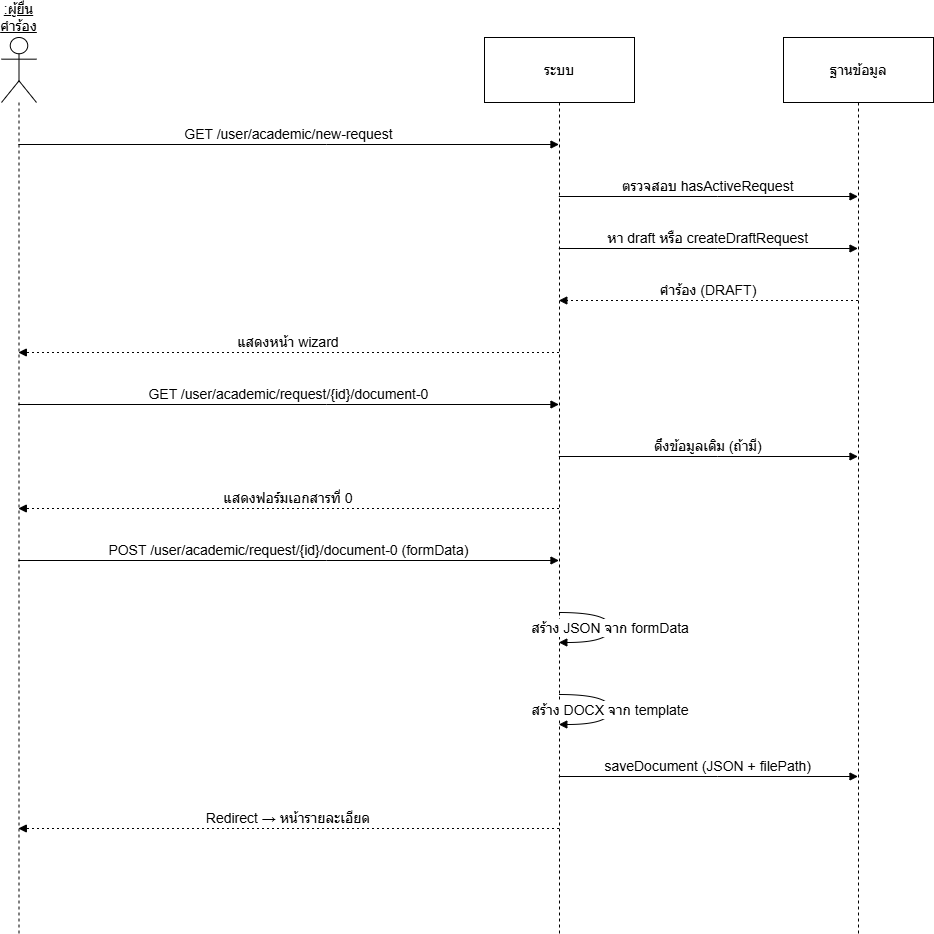

The diagram above was exported from draw.io. Its source (the exported page's mxGraphModel, read from the mxfile embedded in the PNG):
<mxGraphModel dx="1678" dy="1974" grid="1" gridSize="10" guides="1" tooltips="1" connect="1" arrows="1" fold="1" page="1" pageScale="1" pageWidth="850" pageHeight="1100" math="0" shadow="0">
  <root>
    <mxCell id="0" />
    <mxCell id="1" parent="0" />
    <mxCell id="HpyDkEUhuO1JyI0MiMum-1" parent="1" style="shape=umlLifeline;perimeter=lifelinePerimeter;whiteSpace=wrap;container=1;dropTarget=0;collapsible=0;recursiveResize=0;outlineConnect=0;portConstraint=eastwest;newEdgeStyle={&quot;edgeStyle&quot;:&quot;elbowEdgeStyle&quot;,&quot;elbow&quot;:&quot;vertical&quot;,&quot;curved&quot;:0,&quot;rounded&quot;:0};participant=umlActor;verticalAlign=bottom;labelPosition=center;verticalLabelPosition=top;align=center;size=65;fontSize=14;fontStyle=4" value=":ผู้ยื่นคำร้อง" vertex="1">
      <mxGeometry height="896" width="35" x="20" y="20" as="geometry" />
    </mxCell>
    <mxCell id="HpyDkEUhuO1JyI0MiMum-2" parent="1" style="shape=umlLifeline;perimeter=lifelinePerimeter;whiteSpace=wrap;container=1;dropTarget=0;collapsible=0;recursiveResize=0;outlineConnect=0;portConstraint=eastwest;newEdgeStyle={&quot;edgeStyle&quot;:&quot;elbowEdgeStyle&quot;,&quot;elbow&quot;:&quot;vertical&quot;,&quot;curved&quot;:0,&quot;rounded&quot;:0};size=65;fontSize=14;" value="ระบบ" vertex="1">
      <mxGeometry height="896" width="150" x="503" y="20" as="geometry" />
    </mxCell>
    <mxCell id="HpyDkEUhuO1JyI0MiMum-3" parent="1" style="shape=umlLifeline;perimeter=lifelinePerimeter;whiteSpace=wrap;container=1;dropTarget=0;collapsible=0;recursiveResize=0;outlineConnect=0;portConstraint=eastwest;newEdgeStyle={&quot;edgeStyle&quot;:&quot;elbowEdgeStyle&quot;,&quot;elbow&quot;:&quot;vertical&quot;,&quot;curved&quot;:0,&quot;rounded&quot;:0};size=65;fontSize=14;" value="ฐานข้อมูล" vertex="1">
      <mxGeometry height="896" width="150" x="802" y="20" as="geometry" />
    </mxCell>
    <mxCell id="HpyDkEUhuO1JyI0MiMum-4" edge="1" parent="1" source="HpyDkEUhuO1JyI0MiMum-1" style="verticalAlign=bottom;edgeStyle=elbowEdgeStyle;elbow=vertical;curved=0;rounded=0;endArrow=block;fontSize=14;" target="HpyDkEUhuO1JyI0MiMum-2" value="GET /user/academic/new-request">
      <mxGeometry relative="1" as="geometry">
        <Array as="points">
          <mxPoint x="345" y="127" />
        </Array>
      </mxGeometry>
    </mxCell>
    <mxCell id="HpyDkEUhuO1JyI0MiMum-5" edge="1" parent="1" source="HpyDkEUhuO1JyI0MiMum-2" style="verticalAlign=bottom;edgeStyle=elbowEdgeStyle;elbow=vertical;curved=0;rounded=0;endArrow=block;fontSize=14;" target="HpyDkEUhuO1JyI0MiMum-3" value="ตรวจสอบ hasActiveRequest">
      <mxGeometry relative="1" as="geometry">
        <Array as="points">
          <mxPoint x="736" y="179" />
        </Array>
      </mxGeometry>
    </mxCell>
    <mxCell id="HpyDkEUhuO1JyI0MiMum-6" edge="1" parent="1" source="HpyDkEUhuO1JyI0MiMum-2" style="verticalAlign=bottom;edgeStyle=elbowEdgeStyle;elbow=vertical;curved=0;rounded=0;endArrow=block;fontSize=14;" target="HpyDkEUhuO1JyI0MiMum-3" value="หา draft หรือ createDraftRequest">
      <mxGeometry relative="1" as="geometry">
        <Array as="points">
          <mxPoint x="736" y="231" />
        </Array>
      </mxGeometry>
    </mxCell>
    <mxCell id="HpyDkEUhuO1JyI0MiMum-7" edge="1" parent="1" source="HpyDkEUhuO1JyI0MiMum-3" style="verticalAlign=bottom;edgeStyle=elbowEdgeStyle;elbow=vertical;curved=0;rounded=0;dashed=1;dashPattern=2 3;endArrow=block;fontSize=14;" target="HpyDkEUhuO1JyI0MiMum-2" value="คำร้อง (DRAFT)">
      <mxGeometry relative="1" as="geometry">
        <Array as="points">
          <mxPoint x="739" y="283" />
        </Array>
      </mxGeometry>
    </mxCell>
    <mxCell id="HpyDkEUhuO1JyI0MiMum-8" edge="1" parent="1" source="HpyDkEUhuO1JyI0MiMum-2" style="verticalAlign=bottom;edgeStyle=elbowEdgeStyle;elbow=vertical;curved=0;rounded=0;dashed=1;dashPattern=2 3;endArrow=block;fontSize=14;" target="HpyDkEUhuO1JyI0MiMum-1" value="แสดงหน้า wizard">
      <mxGeometry relative="1" as="geometry">
        <Array as="points">
          <mxPoint x="348" y="335" />
        </Array>
      </mxGeometry>
    </mxCell>
    <mxCell id="HpyDkEUhuO1JyI0MiMum-9" edge="1" parent="1" source="HpyDkEUhuO1JyI0MiMum-1" style="verticalAlign=bottom;edgeStyle=elbowEdgeStyle;elbow=vertical;curved=0;rounded=0;endArrow=block;fontSize=14;" target="HpyDkEUhuO1JyI0MiMum-2" value="GET /user/academic/request/{id}/document-0">
      <mxGeometry relative="1" as="geometry">
        <Array as="points">
          <mxPoint x="345" y="387" />
        </Array>
      </mxGeometry>
    </mxCell>
    <mxCell id="HpyDkEUhuO1JyI0MiMum-10" edge="1" parent="1" source="HpyDkEUhuO1JyI0MiMum-2" style="verticalAlign=bottom;edgeStyle=elbowEdgeStyle;elbow=vertical;curved=0;rounded=0;endArrow=block;fontSize=14;" target="HpyDkEUhuO1JyI0MiMum-3" value="ดึงข้อมูลเดิม (ถ้ามี)">
      <mxGeometry relative="1" as="geometry">
        <Array as="points">
          <mxPoint x="736" y="439" />
        </Array>
      </mxGeometry>
    </mxCell>
    <mxCell id="HpyDkEUhuO1JyI0MiMum-11" edge="1" parent="1" source="HpyDkEUhuO1JyI0MiMum-2" style="verticalAlign=bottom;edgeStyle=elbowEdgeStyle;elbow=vertical;curved=0;rounded=0;dashed=1;dashPattern=2 3;endArrow=block;fontSize=14;" target="HpyDkEUhuO1JyI0MiMum-1" value="แสดงฟอร์มเอกสารที่ 0">
      <mxGeometry relative="1" as="geometry">
        <Array as="points">
          <mxPoint x="348" y="491" />
        </Array>
      </mxGeometry>
    </mxCell>
    <mxCell id="HpyDkEUhuO1JyI0MiMum-12" edge="1" parent="1" source="HpyDkEUhuO1JyI0MiMum-1" style="verticalAlign=bottom;edgeStyle=elbowEdgeStyle;elbow=vertical;curved=0;rounded=0;endArrow=block;fontSize=14;" target="HpyDkEUhuO1JyI0MiMum-2" value="POST /user/academic/request/{id}/document-0 (formData)">
      <mxGeometry relative="1" as="geometry">
        <Array as="points">
          <mxPoint x="345" y="543" />
        </Array>
      </mxGeometry>
    </mxCell>
    <mxCell id="HpyDkEUhuO1JyI0MiMum-13" edge="1" parent="1" source="HpyDkEUhuO1JyI0MiMum-2" style="curved=1;endArrow=block;rounded=0;fontSize=14;" target="HpyDkEUhuO1JyI0MiMum-2" value="สร้าง JSON จาก formData">
      <mxGeometry relative="1" as="geometry">
        <Array as="points">
          <mxPoint x="629" y="595" />
          <mxPoint x="629" y="625" />
        </Array>
      </mxGeometry>
    </mxCell>
    <mxCell id="HpyDkEUhuO1JyI0MiMum-14" edge="1" parent="1" source="HpyDkEUhuO1JyI0MiMum-2" style="curved=1;endArrow=block;rounded=0;fontSize=14;" target="HpyDkEUhuO1JyI0MiMum-2" value="สร้าง DOCX จาก template">
      <mxGeometry relative="1" as="geometry">
        <Array as="points">
          <mxPoint x="629" y="677" />
          <mxPoint x="629" y="707" />
        </Array>
      </mxGeometry>
    </mxCell>
    <mxCell id="HpyDkEUhuO1JyI0MiMum-15" edge="1" parent="1" source="HpyDkEUhuO1JyI0MiMum-2" style="verticalAlign=bottom;edgeStyle=elbowEdgeStyle;elbow=vertical;curved=0;rounded=0;endArrow=block;fontSize=14;" target="HpyDkEUhuO1JyI0MiMum-3" value="saveDocument (JSON + filePath)">
      <mxGeometry relative="1" as="geometry">
        <Array as="points">
          <mxPoint x="736" y="759" />
        </Array>
      </mxGeometry>
    </mxCell>
    <mxCell id="HpyDkEUhuO1JyI0MiMum-16" edge="1" parent="1" source="HpyDkEUhuO1JyI0MiMum-2" style="verticalAlign=bottom;edgeStyle=elbowEdgeStyle;elbow=vertical;curved=0;rounded=0;dashed=1;dashPattern=2 3;endArrow=block;fontSize=14;" target="HpyDkEUhuO1JyI0MiMum-1" value="Redirect → หน้ารายละเอียด">
      <mxGeometry relative="1" as="geometry">
        <Array as="points">
          <mxPoint x="348" y="811" />
        </Array>
      </mxGeometry>
    </mxCell>
  </root>
</mxGraphModel>